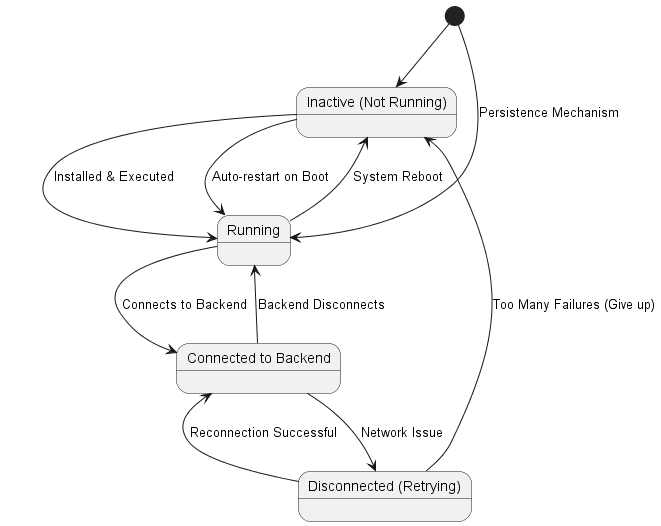

The diagram above was rendered by PlantUML. Its source (embedded in the PNG):
@startuml
state "Inactive (Not Running)" as Inactive
state "Running" as Running
state "Connected to Backend" as Connected
state "Disconnected (Retrying)" as Disconnected

[*] --> Inactive

Inactive --> Running : Installed & Executed
Running --> Connected : Connects to Backend
Connected --> Running : Backend Disconnects
Connected --> Disconnected : Network Issue
Disconnected --> Inactive : Too Many Failures (Give up)
Disconnected --> Connected : Reconnection Successful
Running --> Inactive : System Reboot
Inactive --> Running : Auto-restart on Boot

[*] --> Running : Persistence Mechanism
@enduml